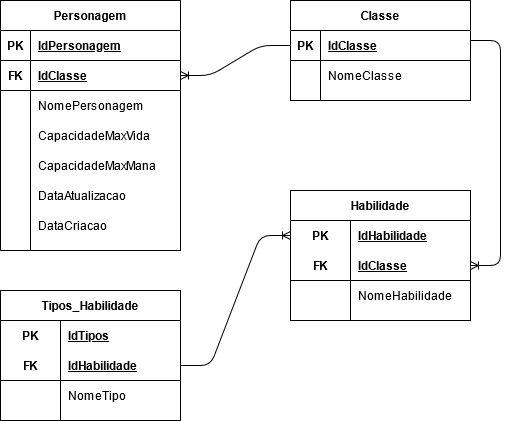

The diagram above was exported from draw.io. Its source (the exported page's mxGraphModel, read from the mxfile embedded in the PNG):
<mxGraphModel dx="1106" dy="673" grid="1" gridSize="10" guides="1" tooltips="1" connect="1" arrows="1" fold="1" page="1" pageScale="1" pageWidth="827" pageHeight="1169" math="0" shadow="0">
  <root>
    <mxCell id="JHY93az6OUai-_aP1GAd-0" />
    <mxCell id="JHY93az6OUai-_aP1GAd-1" parent="JHY93az6OUai-_aP1GAd-0" />
    <mxCell id="z1HSpe6j-21e2at2jCZD-0" value="Personagem" style="shape=table;startSize=30;container=1;collapsible=1;childLayout=tableLayout;fixedRows=1;rowLines=0;fontStyle=1;align=center;resizeLast=1;" parent="JHY93az6OUai-_aP1GAd-1" vertex="1">
      <mxGeometry x="90" y="120" width="180" height="250" as="geometry" />
    </mxCell>
    <mxCell id="z1HSpe6j-21e2at2jCZD-1" value="" style="shape=partialRectangle;collapsible=0;dropTarget=0;pointerEvents=0;fillColor=none;top=0;left=0;bottom=1;right=0;points=[[0,0.5],[1,0.5]];portConstraint=eastwest;" parent="z1HSpe6j-21e2at2jCZD-0" vertex="1">
      <mxGeometry y="30" width="180" height="30" as="geometry" />
    </mxCell>
    <mxCell id="z1HSpe6j-21e2at2jCZD-2" value="PK" style="shape=partialRectangle;connectable=0;fillColor=none;top=0;left=0;bottom=0;right=0;fontStyle=1;overflow=hidden;" parent="z1HSpe6j-21e2at2jCZD-1" vertex="1">
      <mxGeometry width="30" height="30" as="geometry" />
    </mxCell>
    <mxCell id="z1HSpe6j-21e2at2jCZD-3" value="IdPersonagem" style="shape=partialRectangle;connectable=0;fillColor=none;top=0;left=0;bottom=0;right=0;align=left;spacingLeft=6;fontStyle=5;overflow=hidden;" parent="z1HSpe6j-21e2at2jCZD-1" vertex="1">
      <mxGeometry x="30" width="150" height="30" as="geometry" />
    </mxCell>
    <mxCell id="WugROWnbiJYlKmLAMkWP-9" value="" style="shape=partialRectangle;collapsible=0;dropTarget=0;pointerEvents=0;fillColor=none;top=0;left=0;bottom=1;right=0;points=[[0,0.5],[1,0.5]];portConstraint=eastwest;" parent="z1HSpe6j-21e2at2jCZD-0" vertex="1">
      <mxGeometry y="60" width="180" height="30" as="geometry" />
    </mxCell>
    <mxCell id="WugROWnbiJYlKmLAMkWP-10" value="FK" style="shape=partialRectangle;connectable=0;fillColor=none;top=0;left=0;bottom=0;right=0;fontStyle=1;overflow=hidden;" parent="WugROWnbiJYlKmLAMkWP-9" vertex="1">
      <mxGeometry width="30" height="30" as="geometry" />
    </mxCell>
    <mxCell id="WugROWnbiJYlKmLAMkWP-11" value="IdClasse" style="shape=partialRectangle;connectable=0;fillColor=none;top=0;left=0;bottom=0;right=0;align=left;spacingLeft=6;fontStyle=5;overflow=hidden;" parent="WugROWnbiJYlKmLAMkWP-9" vertex="1">
      <mxGeometry x="30" width="150" height="30" as="geometry" />
    </mxCell>
    <mxCell id="z1HSpe6j-21e2at2jCZD-4" value="" style="shape=partialRectangle;collapsible=0;dropTarget=0;pointerEvents=0;fillColor=none;top=0;left=0;bottom=0;right=0;points=[[0,0.5],[1,0.5]];portConstraint=eastwest;" parent="z1HSpe6j-21e2at2jCZD-0" vertex="1">
      <mxGeometry y="90" width="180" height="30" as="geometry" />
    </mxCell>
    <mxCell id="z1HSpe6j-21e2at2jCZD-5" value="" style="shape=partialRectangle;connectable=0;fillColor=none;top=0;left=0;bottom=0;right=0;editable=1;overflow=hidden;" parent="z1HSpe6j-21e2at2jCZD-4" vertex="1">
      <mxGeometry width="30" height="30" as="geometry" />
    </mxCell>
    <mxCell id="z1HSpe6j-21e2at2jCZD-6" value="NomePersonagem" style="shape=partialRectangle;connectable=0;fillColor=none;top=0;left=0;bottom=0;right=0;align=left;spacingLeft=6;overflow=hidden;" parent="z1HSpe6j-21e2at2jCZD-4" vertex="1">
      <mxGeometry x="30" width="150" height="30" as="geometry" />
    </mxCell>
    <mxCell id="z1HSpe6j-21e2at2jCZD-7" value="" style="shape=partialRectangle;collapsible=0;dropTarget=0;pointerEvents=0;fillColor=none;top=0;left=0;bottom=0;right=0;points=[[0,0.5],[1,0.5]];portConstraint=eastwest;" parent="z1HSpe6j-21e2at2jCZD-0" vertex="1">
      <mxGeometry y="120" width="180" height="30" as="geometry" />
    </mxCell>
    <mxCell id="z1HSpe6j-21e2at2jCZD-8" value="" style="shape=partialRectangle;connectable=0;fillColor=none;top=0;left=0;bottom=0;right=0;editable=1;overflow=hidden;" parent="z1HSpe6j-21e2at2jCZD-7" vertex="1">
      <mxGeometry width="30" height="30" as="geometry" />
    </mxCell>
    <mxCell id="z1HSpe6j-21e2at2jCZD-9" value="CapacidadeMaxVida" style="shape=partialRectangle;connectable=0;fillColor=none;top=0;left=0;bottom=0;right=0;align=left;spacingLeft=6;overflow=hidden;" parent="z1HSpe6j-21e2at2jCZD-7" vertex="1">
      <mxGeometry x="30" width="150" height="30" as="geometry" />
    </mxCell>
    <mxCell id="z1HSpe6j-21e2at2jCZD-10" value="" style="shape=partialRectangle;collapsible=0;dropTarget=0;pointerEvents=0;fillColor=none;top=0;left=0;bottom=0;right=0;points=[[0,0.5],[1,0.5]];portConstraint=eastwest;" parent="z1HSpe6j-21e2at2jCZD-0" vertex="1">
      <mxGeometry y="150" width="180" height="30" as="geometry" />
    </mxCell>
    <mxCell id="z1HSpe6j-21e2at2jCZD-11" value="" style="shape=partialRectangle;connectable=0;fillColor=none;top=0;left=0;bottom=0;right=0;editable=1;overflow=hidden;" parent="z1HSpe6j-21e2at2jCZD-10" vertex="1">
      <mxGeometry width="30" height="30" as="geometry" />
    </mxCell>
    <mxCell id="z1HSpe6j-21e2at2jCZD-12" value="CapacidadeMaxMana" style="shape=partialRectangle;connectable=0;fillColor=none;top=0;left=0;bottom=0;right=0;align=left;spacingLeft=6;overflow=hidden;" parent="z1HSpe6j-21e2at2jCZD-10" vertex="1">
      <mxGeometry x="30" width="150" height="30" as="geometry" />
    </mxCell>
    <mxCell id="vEBDF9lPQcKCcGSyNjNs-13" value="" style="shape=partialRectangle;collapsible=0;dropTarget=0;pointerEvents=0;fillColor=none;top=0;left=0;bottom=0;right=0;points=[[0,0.5],[1,0.5]];portConstraint=eastwest;" parent="z1HSpe6j-21e2at2jCZD-0" vertex="1">
      <mxGeometry y="180" width="180" height="30" as="geometry" />
    </mxCell>
    <mxCell id="vEBDF9lPQcKCcGSyNjNs-14" value="" style="shape=partialRectangle;connectable=0;fillColor=none;top=0;left=0;bottom=0;right=0;editable=1;overflow=hidden;" parent="vEBDF9lPQcKCcGSyNjNs-13" vertex="1">
      <mxGeometry width="30" height="30" as="geometry" />
    </mxCell>
    <mxCell id="vEBDF9lPQcKCcGSyNjNs-15" value="DataAtualizacao" style="shape=partialRectangle;connectable=0;fillColor=none;top=0;left=0;bottom=0;right=0;align=left;spacingLeft=6;overflow=hidden;" parent="vEBDF9lPQcKCcGSyNjNs-13" vertex="1">
      <mxGeometry x="30" width="150" height="30" as="geometry" />
    </mxCell>
    <mxCell id="vEBDF9lPQcKCcGSyNjNs-16" value="" style="shape=partialRectangle;collapsible=0;dropTarget=0;pointerEvents=0;fillColor=none;top=0;left=0;bottom=0;right=0;points=[[0,0.5],[1,0.5]];portConstraint=eastwest;" parent="z1HSpe6j-21e2at2jCZD-0" vertex="1">
      <mxGeometry y="210" width="180" height="30" as="geometry" />
    </mxCell>
    <mxCell id="vEBDF9lPQcKCcGSyNjNs-17" value="" style="shape=partialRectangle;connectable=0;fillColor=none;top=0;left=0;bottom=0;right=0;editable=1;overflow=hidden;" parent="vEBDF9lPQcKCcGSyNjNs-16" vertex="1">
      <mxGeometry width="30" height="30" as="geometry" />
    </mxCell>
    <mxCell id="vEBDF9lPQcKCcGSyNjNs-18" value="DataCriacao" style="shape=partialRectangle;connectable=0;fillColor=none;top=0;left=0;bottom=0;right=0;align=left;spacingLeft=6;overflow=hidden;" parent="vEBDF9lPQcKCcGSyNjNs-16" vertex="1">
      <mxGeometry x="30" width="150" height="30" as="geometry" />
    </mxCell>
    <mxCell id="vEBDF9lPQcKCcGSyNjNs-19" value="Habilidade" style="shape=table;startSize=30;container=1;collapsible=1;childLayout=tableLayout;fixedRows=1;rowLines=0;fontStyle=1;align=center;resizeLast=1;" parent="JHY93az6OUai-_aP1GAd-1" vertex="1">
      <mxGeometry x="380" y="310" width="180" height="130" as="geometry" />
    </mxCell>
    <mxCell id="vEBDF9lPQcKCcGSyNjNs-20" value="" style="shape=partialRectangle;collapsible=0;dropTarget=0;pointerEvents=0;fillColor=none;top=0;left=0;bottom=0;right=0;points=[[0,0.5],[1,0.5]];portConstraint=eastwest;" parent="vEBDF9lPQcKCcGSyNjNs-19" vertex="1">
      <mxGeometry y="30" width="180" height="30" as="geometry" />
    </mxCell>
    <mxCell id="vEBDF9lPQcKCcGSyNjNs-21" value="PK" style="shape=partialRectangle;connectable=0;fillColor=none;top=0;left=0;bottom=0;right=0;fontStyle=1;overflow=hidden;" parent="vEBDF9lPQcKCcGSyNjNs-20" vertex="1">
      <mxGeometry width="60" height="30" as="geometry" />
    </mxCell>
    <mxCell id="vEBDF9lPQcKCcGSyNjNs-22" value="IdHabilidade" style="shape=partialRectangle;connectable=0;fillColor=none;top=0;left=0;bottom=0;right=0;align=left;spacingLeft=6;fontStyle=5;overflow=hidden;" parent="vEBDF9lPQcKCcGSyNjNs-20" vertex="1">
      <mxGeometry x="60" width="120" height="30" as="geometry" />
    </mxCell>
    <mxCell id="vEBDF9lPQcKCcGSyNjNs-23" value="" style="shape=partialRectangle;collapsible=0;dropTarget=0;pointerEvents=0;fillColor=none;top=0;left=0;bottom=1;right=0;points=[[0,0.5],[1,0.5]];portConstraint=eastwest;" parent="vEBDF9lPQcKCcGSyNjNs-19" vertex="1">
      <mxGeometry y="60" width="180" height="30" as="geometry" />
    </mxCell>
    <mxCell id="vEBDF9lPQcKCcGSyNjNs-24" value="FK" style="shape=partialRectangle;connectable=0;fillColor=none;top=0;left=0;bottom=0;right=0;fontStyle=1;overflow=hidden;" parent="vEBDF9lPQcKCcGSyNjNs-23" vertex="1">
      <mxGeometry width="60" height="30" as="geometry" />
    </mxCell>
    <mxCell id="vEBDF9lPQcKCcGSyNjNs-25" value="IdClasse" style="shape=partialRectangle;connectable=0;fillColor=none;top=0;left=0;bottom=0;right=0;align=left;spacingLeft=6;fontStyle=5;overflow=hidden;" parent="vEBDF9lPQcKCcGSyNjNs-23" vertex="1">
      <mxGeometry x="60" width="120" height="30" as="geometry" />
    </mxCell>
    <mxCell id="vEBDF9lPQcKCcGSyNjNs-26" value="" style="shape=partialRectangle;collapsible=0;dropTarget=0;pointerEvents=0;fillColor=none;top=0;left=0;bottom=0;right=0;points=[[0,0.5],[1,0.5]];portConstraint=eastwest;" parent="vEBDF9lPQcKCcGSyNjNs-19" vertex="1">
      <mxGeometry y="90" width="180" height="30" as="geometry" />
    </mxCell>
    <mxCell id="vEBDF9lPQcKCcGSyNjNs-27" value="" style="shape=partialRectangle;connectable=0;fillColor=none;top=0;left=0;bottom=0;right=0;editable=1;overflow=hidden;" parent="vEBDF9lPQcKCcGSyNjNs-26" vertex="1">
      <mxGeometry width="60" height="30" as="geometry" />
    </mxCell>
    <mxCell id="vEBDF9lPQcKCcGSyNjNs-28" value="NomeHabilidade" style="shape=partialRectangle;connectable=0;fillColor=none;top=0;left=0;bottom=0;right=0;align=left;spacingLeft=6;overflow=hidden;" parent="vEBDF9lPQcKCcGSyNjNs-26" vertex="1">
      <mxGeometry x="60" width="120" height="30" as="geometry" />
    </mxCell>
    <mxCell id="vEBDF9lPQcKCcGSyNjNs-32" value="Tipos_Habilidade" style="shape=table;startSize=30;container=1;collapsible=1;childLayout=tableLayout;fixedRows=1;rowLines=0;fontStyle=1;align=center;resizeLast=1;" parent="JHY93az6OUai-_aP1GAd-1" vertex="1">
      <mxGeometry x="90" y="410" width="180" height="130" as="geometry" />
    </mxCell>
    <mxCell id="vEBDF9lPQcKCcGSyNjNs-33" value="" style="shape=partialRectangle;collapsible=0;dropTarget=0;pointerEvents=0;fillColor=none;top=0;left=0;bottom=0;right=0;points=[[0,0.5],[1,0.5]];portConstraint=eastwest;" parent="vEBDF9lPQcKCcGSyNjNs-32" vertex="1">
      <mxGeometry y="30" width="180" height="30" as="geometry" />
    </mxCell>
    <mxCell id="vEBDF9lPQcKCcGSyNjNs-34" value="PK" style="shape=partialRectangle;connectable=0;fillColor=none;top=0;left=0;bottom=0;right=0;fontStyle=1;overflow=hidden;" parent="vEBDF9lPQcKCcGSyNjNs-33" vertex="1">
      <mxGeometry width="60" height="30" as="geometry" />
    </mxCell>
    <mxCell id="vEBDF9lPQcKCcGSyNjNs-35" value="IdTipos" style="shape=partialRectangle;connectable=0;fillColor=none;top=0;left=0;bottom=0;right=0;align=left;spacingLeft=6;fontStyle=5;overflow=hidden;" parent="vEBDF9lPQcKCcGSyNjNs-33" vertex="1">
      <mxGeometry x="60" width="120" height="30" as="geometry" />
    </mxCell>
    <mxCell id="vEBDF9lPQcKCcGSyNjNs-36" value="" style="shape=partialRectangle;collapsible=0;dropTarget=0;pointerEvents=0;fillColor=none;top=0;left=0;bottom=1;right=0;points=[[0,0.5],[1,0.5]];portConstraint=eastwest;" parent="vEBDF9lPQcKCcGSyNjNs-32" vertex="1">
      <mxGeometry y="60" width="180" height="30" as="geometry" />
    </mxCell>
    <mxCell id="vEBDF9lPQcKCcGSyNjNs-37" value="FK" style="shape=partialRectangle;connectable=0;fillColor=none;top=0;left=0;bottom=0;right=0;fontStyle=1;overflow=hidden;" parent="vEBDF9lPQcKCcGSyNjNs-36" vertex="1">
      <mxGeometry width="60" height="30" as="geometry" />
    </mxCell>
    <mxCell id="vEBDF9lPQcKCcGSyNjNs-38" value="IdHabilidade" style="shape=partialRectangle;connectable=0;fillColor=none;top=0;left=0;bottom=0;right=0;align=left;spacingLeft=6;fontStyle=5;overflow=hidden;" parent="vEBDF9lPQcKCcGSyNjNs-36" vertex="1">
      <mxGeometry x="60" width="120" height="30" as="geometry" />
    </mxCell>
    <mxCell id="vEBDF9lPQcKCcGSyNjNs-39" value="" style="shape=partialRectangle;collapsible=0;dropTarget=0;pointerEvents=0;fillColor=none;top=0;left=0;bottom=0;right=0;points=[[0,0.5],[1,0.5]];portConstraint=eastwest;" parent="vEBDF9lPQcKCcGSyNjNs-32" vertex="1">
      <mxGeometry y="90" width="180" height="30" as="geometry" />
    </mxCell>
    <mxCell id="vEBDF9lPQcKCcGSyNjNs-40" value="" style="shape=partialRectangle;connectable=0;fillColor=none;top=0;left=0;bottom=0;right=0;editable=1;overflow=hidden;" parent="vEBDF9lPQcKCcGSyNjNs-39" vertex="1">
      <mxGeometry width="60" height="30" as="geometry" />
    </mxCell>
    <mxCell id="vEBDF9lPQcKCcGSyNjNs-41" value="NomeTipo" style="shape=partialRectangle;connectable=0;fillColor=none;top=0;left=0;bottom=0;right=0;align=left;spacingLeft=6;overflow=hidden;" parent="vEBDF9lPQcKCcGSyNjNs-39" vertex="1">
      <mxGeometry x="60" width="120" height="30" as="geometry" />
    </mxCell>
    <mxCell id="vEBDF9lPQcKCcGSyNjNs-42" value="" style="edgeStyle=entityRelationEdgeStyle;fontSize=12;html=1;endArrow=ERoneToMany;entryX=1;entryY=0.5;entryDx=0;entryDy=0;exitX=0;exitY=0.5;exitDx=0;exitDy=0;" parent="JHY93az6OUai-_aP1GAd-1" source="WugROWnbiJYlKmLAMkWP-13" target="WugROWnbiJYlKmLAMkWP-9" edge="1">
      <mxGeometry width="100" height="100" relative="1" as="geometry">
        <mxPoint x="380" y="165" as="sourcePoint" />
        <mxPoint x="450" y="190" as="targetPoint" />
      </mxGeometry>
    </mxCell>
    <mxCell id="Gllc7YeIN3FSboFxlpp1-0" value="" style="edgeStyle=entityRelationEdgeStyle;fontSize=12;html=1;endArrow=ERoneToMany;exitX=1;exitY=0.5;exitDx=0;exitDy=0;entryX=1;entryY=0.5;entryDx=0;entryDy=0;" parent="JHY93az6OUai-_aP1GAd-1" target="vEBDF9lPQcKCcGSyNjNs-23" edge="1">
      <mxGeometry width="100" height="100" relative="1" as="geometry">
        <mxPoint x="560" y="160" as="sourcePoint" />
        <mxPoint x="600" y="395" as="targetPoint" />
      </mxGeometry>
    </mxCell>
    <mxCell id="WugROWnbiJYlKmLAMkWP-12" value="Classe" style="shape=table;startSize=30;container=1;collapsible=1;childLayout=tableLayout;fixedRows=1;rowLines=0;fontStyle=1;align=center;resizeLast=1;" parent="JHY93az6OUai-_aP1GAd-1" vertex="1">
      <mxGeometry x="380" y="120" width="180" height="100" as="geometry" />
    </mxCell>
    <mxCell id="WugROWnbiJYlKmLAMkWP-13" value="" style="shape=partialRectangle;collapsible=0;dropTarget=0;pointerEvents=0;fillColor=none;top=0;left=0;bottom=1;right=0;points=[[0,0.5],[1,0.5]];portConstraint=eastwest;" parent="WugROWnbiJYlKmLAMkWP-12" vertex="1">
      <mxGeometry y="30" width="180" height="30" as="geometry" />
    </mxCell>
    <mxCell id="WugROWnbiJYlKmLAMkWP-14" value="PK" style="shape=partialRectangle;connectable=0;fillColor=none;top=0;left=0;bottom=0;right=0;fontStyle=1;overflow=hidden;" parent="WugROWnbiJYlKmLAMkWP-13" vertex="1">
      <mxGeometry width="30" height="30" as="geometry" />
    </mxCell>
    <mxCell id="WugROWnbiJYlKmLAMkWP-15" value="IdClasse" style="shape=partialRectangle;connectable=0;fillColor=none;top=0;left=0;bottom=0;right=0;align=left;spacingLeft=6;fontStyle=5;overflow=hidden;" parent="WugROWnbiJYlKmLAMkWP-13" vertex="1">
      <mxGeometry x="30" width="150" height="30" as="geometry" />
    </mxCell>
    <mxCell id="WugROWnbiJYlKmLAMkWP-16" value="" style="shape=partialRectangle;collapsible=0;dropTarget=0;pointerEvents=0;fillColor=none;top=0;left=0;bottom=0;right=0;points=[[0,0.5],[1,0.5]];portConstraint=eastwest;" parent="WugROWnbiJYlKmLAMkWP-12" vertex="1">
      <mxGeometry y="60" width="180" height="30" as="geometry" />
    </mxCell>
    <mxCell id="WugROWnbiJYlKmLAMkWP-17" value="" style="shape=partialRectangle;connectable=0;fillColor=none;top=0;left=0;bottom=0;right=0;editable=1;overflow=hidden;" parent="WugROWnbiJYlKmLAMkWP-16" vertex="1">
      <mxGeometry width="30" height="30" as="geometry" />
    </mxCell>
    <mxCell id="WugROWnbiJYlKmLAMkWP-18" value="NomeClasse" style="shape=partialRectangle;connectable=0;fillColor=none;top=0;left=0;bottom=0;right=0;align=left;spacingLeft=6;overflow=hidden;" parent="WugROWnbiJYlKmLAMkWP-16" vertex="1">
      <mxGeometry x="30" width="150" height="30" as="geometry" />
    </mxCell>
    <mxCell id="DxEgczpki7_-AmmbV0Am-0" value="" style="edgeStyle=entityRelationEdgeStyle;fontSize=12;html=1;endArrow=ERoneToMany;entryX=0;entryY=0.5;entryDx=0;entryDy=0;exitX=1;exitY=0.5;exitDx=0;exitDy=0;" parent="JHY93az6OUai-_aP1GAd-1" source="vEBDF9lPQcKCcGSyNjNs-36" target="vEBDF9lPQcKCcGSyNjNs-20" edge="1">
      <mxGeometry width="100" height="100" relative="1" as="geometry">
        <mxPoint x="270" y="492" as="sourcePoint" />
        <mxPoint x="830" y="430" as="targetPoint" />
      </mxGeometry>
    </mxCell>
  </root>
</mxGraphModel>